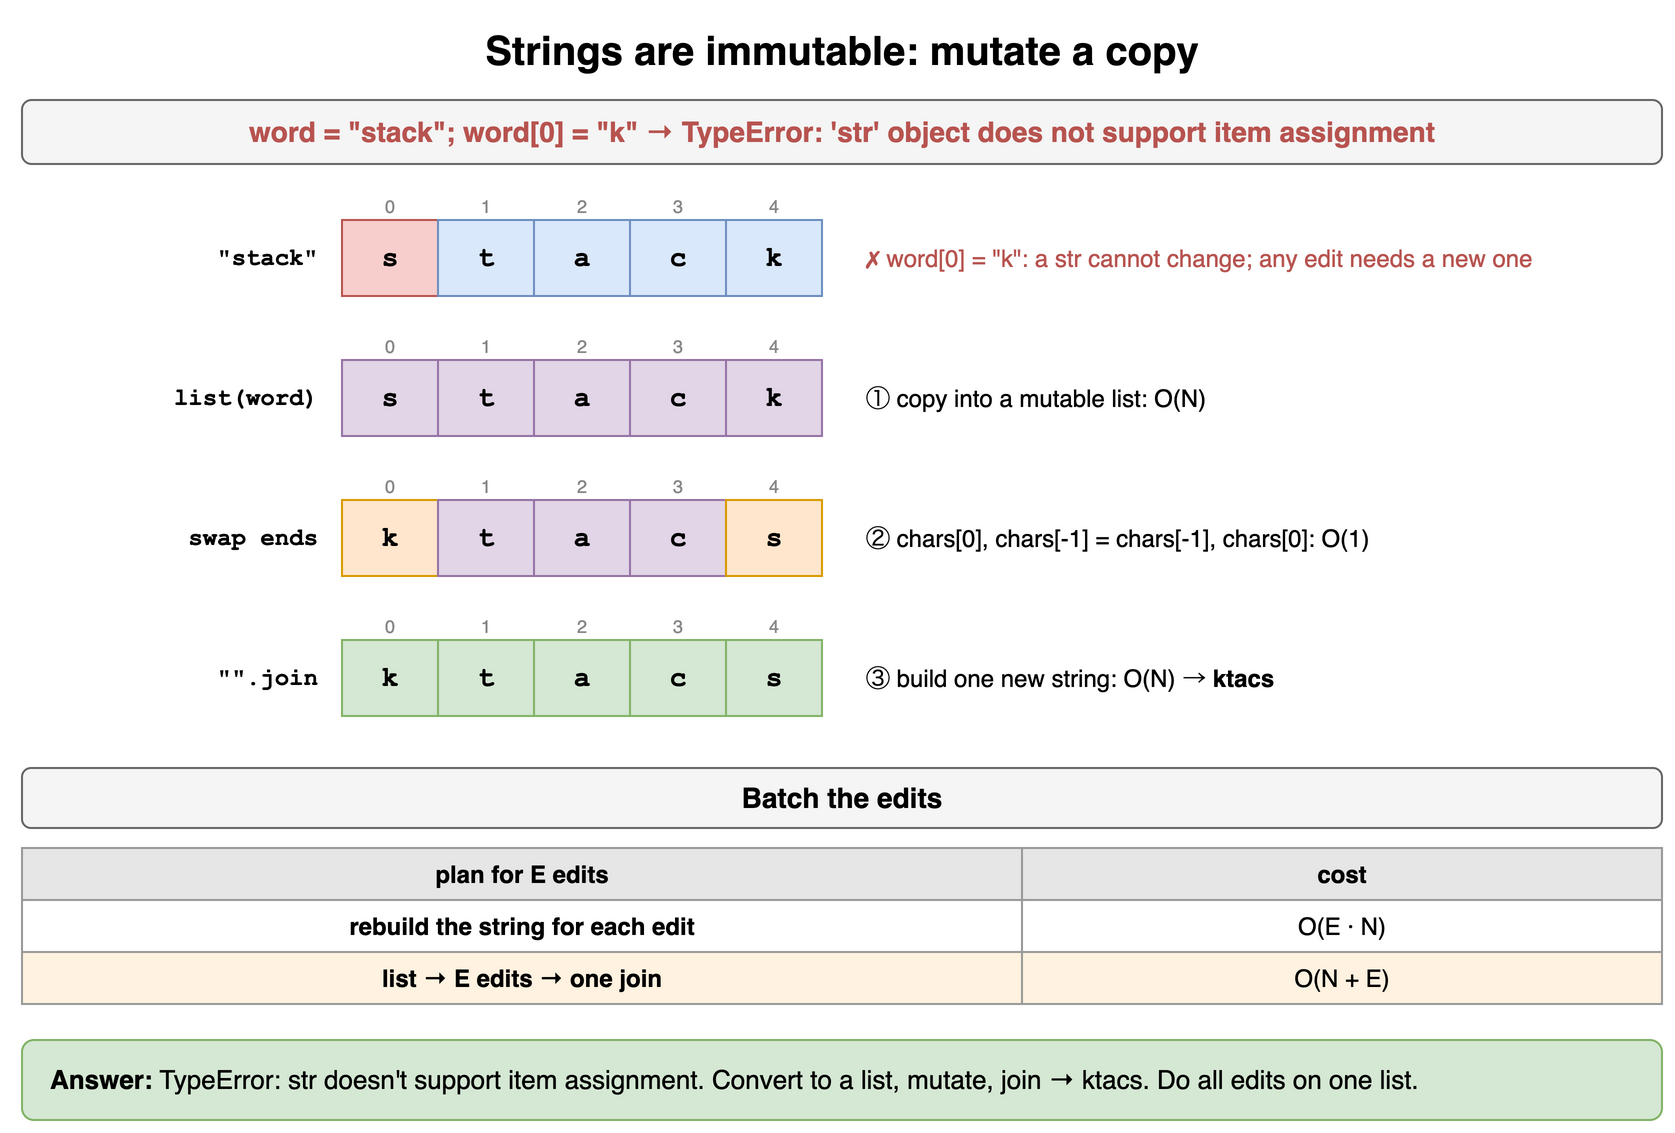

The diagram above was exported from draw.io. Its source (the exported page's mxGraphModel, read from the mxfile embedded in the PNG):
<mxGraphModel dx="900" dy="580" grid="1" gridSize="10" guides="1" tooltips="1" connect="1" arrows="1" fold="1" page="1" pageScale="1" pageWidth="900" pageHeight="580" math="0" shadow="0">
  <root>
    <mxCell id="0" />
    <mxCell id="1" parent="0" />
    <mxCell id="h14c1" value="Strings are immutable: mutate a copy" style="text;html=1;align=center;verticalAlign=middle;whiteSpace=wrap;fontSize=20;fontStyle=1;" vertex="1" parent="1">
      <mxGeometry x="40" y="10" width="820" height="30" as="geometry" />
    </mxCell>
    <mxCell id="h14c2" value="word = &quot;stack&quot;; word[0] = &quot;k&quot; → TypeError: 'str' object does not support item assignment" style="rounded=1;whiteSpace=wrap;html=1;fillColor=#f5f5f5;strokeColor=#666666;fontStyle=1;fontSize=14;fontColor=#b85450;" vertex="1" parent="1">
      <mxGeometry x="40" y="50" width="820" height="32" as="geometry" />
    </mxCell>
    <mxCell id="h14c3" value="&quot;stack&quot;" style="text;html=1;align=center;verticalAlign=middle;whiteSpace=wrap;fontSize=12;fontStyle=1;align=right;fontFamily=Courier New;" vertex="1" parent="1">
      <mxGeometry x="50" y="110" width="140" height="38" as="geometry" />
    </mxCell>
    <mxCell id="h14c4" value="0" style="text;html=1;align=center;verticalAlign=middle;whiteSpace=wrap;fontSize=9;fontColor=#888888;" vertex="1" parent="1">
      <mxGeometry x="200" y="96" width="48" height="14" as="geometry" />
    </mxCell>
    <mxCell id="h14c5" value="1" style="text;html=1;align=center;verticalAlign=middle;whiteSpace=wrap;fontSize=9;fontColor=#888888;" vertex="1" parent="1">
      <mxGeometry x="248" y="96" width="48" height="14" as="geometry" />
    </mxCell>
    <mxCell id="h14c6" value="2" style="text;html=1;align=center;verticalAlign=middle;whiteSpace=wrap;fontSize=9;fontColor=#888888;" vertex="1" parent="1">
      <mxGeometry x="296" y="96" width="48" height="14" as="geometry" />
    </mxCell>
    <mxCell id="h14c7" value="3" style="text;html=1;align=center;verticalAlign=middle;whiteSpace=wrap;fontSize=9;fontColor=#888888;" vertex="1" parent="1">
      <mxGeometry x="344" y="96" width="48" height="14" as="geometry" />
    </mxCell>
    <mxCell id="h14c8" value="4" style="text;html=1;align=center;verticalAlign=middle;whiteSpace=wrap;fontSize=9;fontColor=#888888;" vertex="1" parent="1">
      <mxGeometry x="392" y="96" width="48" height="14" as="geometry" />
    </mxCell>
    <mxCell id="h14c9" value="s" style="rounded=0;whiteSpace=wrap;html=1;fontStyle=1;fontSize=14;fillColor=#f8cecc;strokeColor=#b85450;fontFamily=Courier New;" vertex="1" parent="1">
      <mxGeometry x="200" y="110" width="48" height="38" as="geometry" />
    </mxCell>
    <mxCell id="h14c10" value="t" style="rounded=0;whiteSpace=wrap;html=1;fontStyle=1;fontSize=14;fillColor=#dae8fc;strokeColor=#6c8ebf;fontFamily=Courier New;" vertex="1" parent="1">
      <mxGeometry x="248" y="110" width="48" height="38" as="geometry" />
    </mxCell>
    <mxCell id="h14c11" value="a" style="rounded=0;whiteSpace=wrap;html=1;fontStyle=1;fontSize=14;fillColor=#dae8fc;strokeColor=#6c8ebf;fontFamily=Courier New;" vertex="1" parent="1">
      <mxGeometry x="296" y="110" width="48" height="38" as="geometry" />
    </mxCell>
    <mxCell id="h14c12" value="c" style="rounded=0;whiteSpace=wrap;html=1;fontStyle=1;fontSize=14;fillColor=#dae8fc;strokeColor=#6c8ebf;fontFamily=Courier New;" vertex="1" parent="1">
      <mxGeometry x="344" y="110" width="48" height="38" as="geometry" />
    </mxCell>
    <mxCell id="h14c13" value="k" style="rounded=0;whiteSpace=wrap;html=1;fontStyle=1;fontSize=14;fillColor=#dae8fc;strokeColor=#6c8ebf;fontFamily=Courier New;" vertex="1" parent="1">
      <mxGeometry x="392" y="110" width="48" height="38" as="geometry" />
    </mxCell>
    <mxCell id="h14c14" value="✗ word[0] = &quot;k&quot;: a str cannot change; any edit needs a new one" style="text;html=1;align=center;verticalAlign=middle;whiteSpace=wrap;fontSize=12;align=left;fontColor=#b85450;" vertex="1" parent="1">
      <mxGeometry x="460" y="110" width="400" height="38" as="geometry" />
    </mxCell>
    <mxCell id="h14c15" value="list(word)" style="text;html=1;align=center;verticalAlign=middle;whiteSpace=wrap;fontSize=12;fontStyle=1;align=right;fontFamily=Courier New;" vertex="1" parent="1">
      <mxGeometry x="50" y="180" width="140" height="38" as="geometry" />
    </mxCell>
    <mxCell id="h14c16" value="0" style="text;html=1;align=center;verticalAlign=middle;whiteSpace=wrap;fontSize=9;fontColor=#888888;" vertex="1" parent="1">
      <mxGeometry x="200" y="166" width="48" height="14" as="geometry" />
    </mxCell>
    <mxCell id="h14c17" value="1" style="text;html=1;align=center;verticalAlign=middle;whiteSpace=wrap;fontSize=9;fontColor=#888888;" vertex="1" parent="1">
      <mxGeometry x="248" y="166" width="48" height="14" as="geometry" />
    </mxCell>
    <mxCell id="h14c18" value="2" style="text;html=1;align=center;verticalAlign=middle;whiteSpace=wrap;fontSize=9;fontColor=#888888;" vertex="1" parent="1">
      <mxGeometry x="296" y="166" width="48" height="14" as="geometry" />
    </mxCell>
    <mxCell id="h14c19" value="3" style="text;html=1;align=center;verticalAlign=middle;whiteSpace=wrap;fontSize=9;fontColor=#888888;" vertex="1" parent="1">
      <mxGeometry x="344" y="166" width="48" height="14" as="geometry" />
    </mxCell>
    <mxCell id="h14c20" value="4" style="text;html=1;align=center;verticalAlign=middle;whiteSpace=wrap;fontSize=9;fontColor=#888888;" vertex="1" parent="1">
      <mxGeometry x="392" y="166" width="48" height="14" as="geometry" />
    </mxCell>
    <mxCell id="h14c21" value="s" style="rounded=0;whiteSpace=wrap;html=1;fontStyle=1;fontSize=14;fillColor=#e1d5e7;strokeColor=#9673a6;fontFamily=Courier New;" vertex="1" parent="1">
      <mxGeometry x="200" y="180" width="48" height="38" as="geometry" />
    </mxCell>
    <mxCell id="h14c22" value="t" style="rounded=0;whiteSpace=wrap;html=1;fontStyle=1;fontSize=14;fillColor=#e1d5e7;strokeColor=#9673a6;fontFamily=Courier New;" vertex="1" parent="1">
      <mxGeometry x="248" y="180" width="48" height="38" as="geometry" />
    </mxCell>
    <mxCell id="h14c23" value="a" style="rounded=0;whiteSpace=wrap;html=1;fontStyle=1;fontSize=14;fillColor=#e1d5e7;strokeColor=#9673a6;fontFamily=Courier New;" vertex="1" parent="1">
      <mxGeometry x="296" y="180" width="48" height="38" as="geometry" />
    </mxCell>
    <mxCell id="h14c24" value="c" style="rounded=0;whiteSpace=wrap;html=1;fontStyle=1;fontSize=14;fillColor=#e1d5e7;strokeColor=#9673a6;fontFamily=Courier New;" vertex="1" parent="1">
      <mxGeometry x="344" y="180" width="48" height="38" as="geometry" />
    </mxCell>
    <mxCell id="h14c25" value="k" style="rounded=0;whiteSpace=wrap;html=1;fontStyle=1;fontSize=14;fillColor=#e1d5e7;strokeColor=#9673a6;fontFamily=Courier New;" vertex="1" parent="1">
      <mxGeometry x="392" y="180" width="48" height="38" as="geometry" />
    </mxCell>
    <mxCell id="h14c26" value="① copy into a mutable list: O(N)" style="text;html=1;align=center;verticalAlign=middle;whiteSpace=wrap;fontSize=12;align=left;" vertex="1" parent="1">
      <mxGeometry x="460" y="180" width="400" height="38" as="geometry" />
    </mxCell>
    <mxCell id="h14c27" value="swap ends" style="text;html=1;align=center;verticalAlign=middle;whiteSpace=wrap;fontSize=12;fontStyle=1;align=right;fontFamily=Courier New;" vertex="1" parent="1">
      <mxGeometry x="50" y="250" width="140" height="38" as="geometry" />
    </mxCell>
    <mxCell id="h14c28" value="0" style="text;html=1;align=center;verticalAlign=middle;whiteSpace=wrap;fontSize=9;fontColor=#888888;" vertex="1" parent="1">
      <mxGeometry x="200" y="236" width="48" height="14" as="geometry" />
    </mxCell>
    <mxCell id="h14c29" value="1" style="text;html=1;align=center;verticalAlign=middle;whiteSpace=wrap;fontSize=9;fontColor=#888888;" vertex="1" parent="1">
      <mxGeometry x="248" y="236" width="48" height="14" as="geometry" />
    </mxCell>
    <mxCell id="h14c30" value="2" style="text;html=1;align=center;verticalAlign=middle;whiteSpace=wrap;fontSize=9;fontColor=#888888;" vertex="1" parent="1">
      <mxGeometry x="296" y="236" width="48" height="14" as="geometry" />
    </mxCell>
    <mxCell id="h14c31" value="3" style="text;html=1;align=center;verticalAlign=middle;whiteSpace=wrap;fontSize=9;fontColor=#888888;" vertex="1" parent="1">
      <mxGeometry x="344" y="236" width="48" height="14" as="geometry" />
    </mxCell>
    <mxCell id="h14c32" value="4" style="text;html=1;align=center;verticalAlign=middle;whiteSpace=wrap;fontSize=9;fontColor=#888888;" vertex="1" parent="1">
      <mxGeometry x="392" y="236" width="48" height="14" as="geometry" />
    </mxCell>
    <mxCell id="h14c33" value="k" style="rounded=0;whiteSpace=wrap;html=1;fontStyle=1;fontSize=14;fillColor=#ffe6cc;strokeColor=#d79b00;fontFamily=Courier New;" vertex="1" parent="1">
      <mxGeometry x="200" y="250" width="48" height="38" as="geometry" />
    </mxCell>
    <mxCell id="h14c34" value="t" style="rounded=0;whiteSpace=wrap;html=1;fontStyle=1;fontSize=14;fillColor=#e1d5e7;strokeColor=#9673a6;fontFamily=Courier New;" vertex="1" parent="1">
      <mxGeometry x="248" y="250" width="48" height="38" as="geometry" />
    </mxCell>
    <mxCell id="h14c35" value="a" style="rounded=0;whiteSpace=wrap;html=1;fontStyle=1;fontSize=14;fillColor=#e1d5e7;strokeColor=#9673a6;fontFamily=Courier New;" vertex="1" parent="1">
      <mxGeometry x="296" y="250" width="48" height="38" as="geometry" />
    </mxCell>
    <mxCell id="h14c36" value="c" style="rounded=0;whiteSpace=wrap;html=1;fontStyle=1;fontSize=14;fillColor=#e1d5e7;strokeColor=#9673a6;fontFamily=Courier New;" vertex="1" parent="1">
      <mxGeometry x="344" y="250" width="48" height="38" as="geometry" />
    </mxCell>
    <mxCell id="h14c37" value="s" style="rounded=0;whiteSpace=wrap;html=1;fontStyle=1;fontSize=14;fillColor=#ffe6cc;strokeColor=#d79b00;fontFamily=Courier New;" vertex="1" parent="1">
      <mxGeometry x="392" y="250" width="48" height="38" as="geometry" />
    </mxCell>
    <mxCell id="h14c38" value="② chars[0], chars[-1] = chars[-1], chars[0]: O(1)" style="text;html=1;align=center;verticalAlign=middle;whiteSpace=wrap;fontSize=12;align=left;" vertex="1" parent="1">
      <mxGeometry x="460" y="250" width="400" height="38" as="geometry" />
    </mxCell>
    <mxCell id="h14c39" value="&quot;&quot;.join" style="text;html=1;align=center;verticalAlign=middle;whiteSpace=wrap;fontSize=12;fontStyle=1;align=right;fontFamily=Courier New;" vertex="1" parent="1">
      <mxGeometry x="50" y="320" width="140" height="38" as="geometry" />
    </mxCell>
    <mxCell id="h14c40" value="0" style="text;html=1;align=center;verticalAlign=middle;whiteSpace=wrap;fontSize=9;fontColor=#888888;" vertex="1" parent="1">
      <mxGeometry x="200" y="306" width="48" height="14" as="geometry" />
    </mxCell>
    <mxCell id="h14c41" value="1" style="text;html=1;align=center;verticalAlign=middle;whiteSpace=wrap;fontSize=9;fontColor=#888888;" vertex="1" parent="1">
      <mxGeometry x="248" y="306" width="48" height="14" as="geometry" />
    </mxCell>
    <mxCell id="h14c42" value="2" style="text;html=1;align=center;verticalAlign=middle;whiteSpace=wrap;fontSize=9;fontColor=#888888;" vertex="1" parent="1">
      <mxGeometry x="296" y="306" width="48" height="14" as="geometry" />
    </mxCell>
    <mxCell id="h14c43" value="3" style="text;html=1;align=center;verticalAlign=middle;whiteSpace=wrap;fontSize=9;fontColor=#888888;" vertex="1" parent="1">
      <mxGeometry x="344" y="306" width="48" height="14" as="geometry" />
    </mxCell>
    <mxCell id="h14c44" value="4" style="text;html=1;align=center;verticalAlign=middle;whiteSpace=wrap;fontSize=9;fontColor=#888888;" vertex="1" parent="1">
      <mxGeometry x="392" y="306" width="48" height="14" as="geometry" />
    </mxCell>
    <mxCell id="h14c45" value="k" style="rounded=0;whiteSpace=wrap;html=1;fontStyle=1;fontSize=14;fillColor=#d5e8d4;strokeColor=#82b366;fontFamily=Courier New;" vertex="1" parent="1">
      <mxGeometry x="200" y="320" width="48" height="38" as="geometry" />
    </mxCell>
    <mxCell id="h14c46" value="t" style="rounded=0;whiteSpace=wrap;html=1;fontStyle=1;fontSize=14;fillColor=#d5e8d4;strokeColor=#82b366;fontFamily=Courier New;" vertex="1" parent="1">
      <mxGeometry x="248" y="320" width="48" height="38" as="geometry" />
    </mxCell>
    <mxCell id="h14c47" value="a" style="rounded=0;whiteSpace=wrap;html=1;fontStyle=1;fontSize=14;fillColor=#d5e8d4;strokeColor=#82b366;fontFamily=Courier New;" vertex="1" parent="1">
      <mxGeometry x="296" y="320" width="48" height="38" as="geometry" />
    </mxCell>
    <mxCell id="h14c48" value="c" style="rounded=0;whiteSpace=wrap;html=1;fontStyle=1;fontSize=14;fillColor=#d5e8d4;strokeColor=#82b366;fontFamily=Courier New;" vertex="1" parent="1">
      <mxGeometry x="344" y="320" width="48" height="38" as="geometry" />
    </mxCell>
    <mxCell id="h14c49" value="s" style="rounded=0;whiteSpace=wrap;html=1;fontStyle=1;fontSize=14;fillColor=#d5e8d4;strokeColor=#82b366;fontFamily=Courier New;" vertex="1" parent="1">
      <mxGeometry x="392" y="320" width="48" height="38" as="geometry" />
    </mxCell>
    <mxCell id="h14c50" value="③ build one new string: O(N) → &lt;b&gt;ktacs&lt;/b&gt;" style="text;html=1;align=center;verticalAlign=middle;whiteSpace=wrap;fontSize=12;align=left;" vertex="1" parent="1">
      <mxGeometry x="460" y="320" width="400" height="38" as="geometry" />
    </mxCell>
    <mxCell id="h14c51" value="Batch the edits" style="rounded=1;whiteSpace=wrap;html=1;fillColor=#f5f5f5;strokeColor=#666666;fontStyle=1;fontSize=14;" vertex="1" parent="1">
      <mxGeometry x="40" y="384" width="820" height="30" as="geometry" />
    </mxCell>
    <mxCell id="h14c52" value="plan for E edits" style="whiteSpace=wrap;html=1;fillColor=#e6e6e6;strokeColor=#999999;fontStyle=1;fontSize=12;" vertex="1" parent="1">
      <mxGeometry x="40" y="424" width="500" height="26" as="geometry" />
    </mxCell>
    <mxCell id="h14c53" value="cost" style="whiteSpace=wrap;html=1;fillColor=#e6e6e6;strokeColor=#999999;fontStyle=1;fontSize=12;" vertex="1" parent="1">
      <mxGeometry x="540" y="424" width="320" height="26" as="geometry" />
    </mxCell>
    <mxCell id="h14c54" value="rebuild the string for each edit" style="whiteSpace=wrap;html=1;strokeColor=#999999;fontSize=12;fillColor=#ffffff;fontStyle=1;" vertex="1" parent="1">
      <mxGeometry x="40" y="450" width="500" height="26" as="geometry" />
    </mxCell>
    <mxCell id="h14c55" value="O(E · N)" style="whiteSpace=wrap;html=1;strokeColor=#999999;fontSize=12;fillColor=#ffffff;" vertex="1" parent="1">
      <mxGeometry x="540" y="450" width="320" height="26" as="geometry" />
    </mxCell>
    <mxCell id="h14c56" value="list → E edits → one join" style="whiteSpace=wrap;html=1;strokeColor=#999999;fontSize=12;fillColor=#fff2e0;fontStyle=1;" vertex="1" parent="1">
      <mxGeometry x="40" y="476" width="500" height="26" as="geometry" />
    </mxCell>
    <mxCell id="h14c57" value="O(N + E)" style="whiteSpace=wrap;html=1;strokeColor=#999999;fontSize=12;fillColor=#fff2e0;" vertex="1" parent="1">
      <mxGeometry x="540" y="476" width="320" height="26" as="geometry" />
    </mxCell>
    <mxCell id="h14c58" value="&lt;b&gt;Answer:&lt;/b&gt; TypeError: str doesn't support item assignment. Convert to a list, mutate, join → ktacs. Do all edits on one list." style="rounded=1;whiteSpace=wrap;html=1;fillColor=#d5e8d4;strokeColor=#82b366;fontSize=13;align=left;spacingLeft=12;" vertex="1" parent="1">
      <mxGeometry x="40" y="520" width="820" height="40" as="geometry" />
    </mxCell>
  </root>
</mxGraphModel>